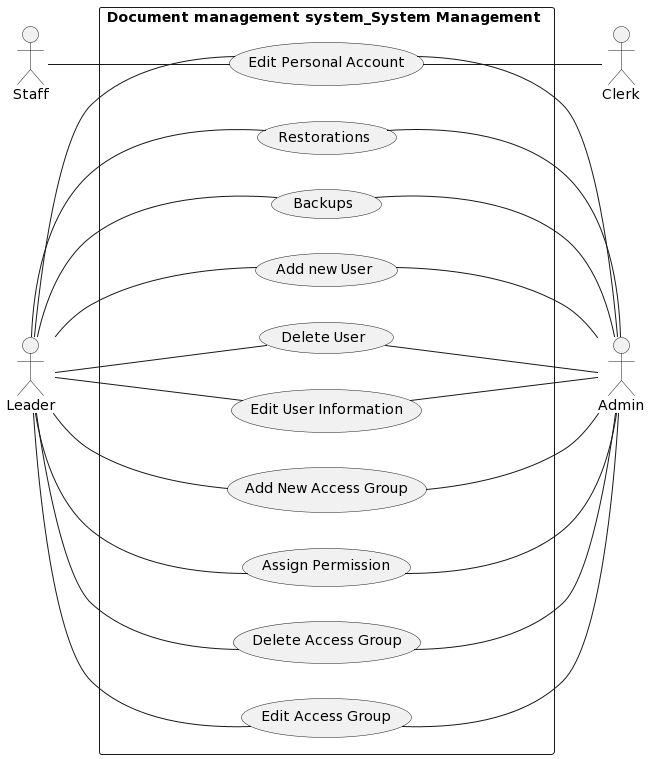

The diagram above was rendered by PlantUML. Its source (embedded in the PNG):
@startuml
left to right direction
skinparam packageStyle rectangle
actor Clerk as Clerk
actor Admin as Admin
actor Staff as Staff
actor Leader as Leader

rectangle "Document management system_System Management " {

Admin -up- (Edit Access Group)
Admin -up- (Delete Access Group)
Admin -up- (Assign Permission)
Admin -up- (Add New Access Group)
Admin -up- (Edit User Information)
Admin -up- (Delete User)
Admin -up- (Add new User)
Admin -up- (Edit Personal Account)
Admin -up- (Backups)
Admin -up- (Restorations)


Leader -- (Edit Access Group)
Leader -- (Delete Access Group)
Leader -- (Assign Permission)
Leader -- (Add New Access Group)
Leader -- (Edit User Information)
Leader -- (Delete User)
Leader -- (Add new User)
Leader -- (Edit Personal Account)
Leader -- (Backups)
Leader -- (Restorations)


Clerk -up- (Edit Personal Account)


Staff -- (Edit Personal Account)

}
@enduml